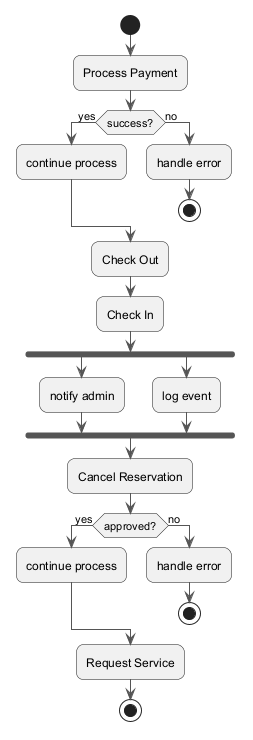

The diagram above was rendered by PlantUML. Its source (embedded in the PNG):
@startuml
skinparam backgroundColor #FFFFFF
skinparam roundCorner 15
skinparam ArrowColor #555555
start
:Process Payment;
if (success?) then (yes)
:continue process;
else (no)
:handle error;
stop
endif
:Check Out;
:Check In;
fork
:notify admin;
fork again
:log event;
end fork
:Cancel Reservation;
if (approved?) then (yes)
:continue process;
else (no)
:handle error;
stop
endif
:Request Service;
stop
@enduml